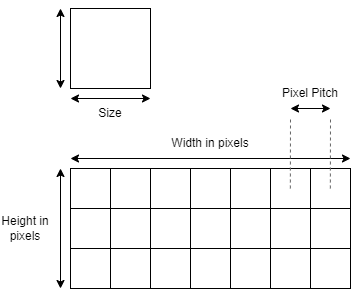

The diagram above was exported from draw.io. Its source (the exported page's mxGraphModel, read from the mxfile embedded in the PNG):
<mxGraphModel dx="488" dy="386" grid="1" gridSize="10" guides="1" tooltips="1" connect="1" arrows="1" fold="1" page="1" pageScale="1" pageWidth="827" pageHeight="1169" math="0" shadow="0">
  <root>
    <mxCell id="0" />
    <mxCell id="1" parent="0" />
    <mxCell id="2" value="" style="whiteSpace=wrap;html=1;" parent="1" vertex="1">
      <mxGeometry x="160" y="160" width="80" height="80" as="geometry" />
    </mxCell>
    <mxCell id="3" value="" style="endArrow=classic;startArrow=classic;html=1;" parent="1" edge="1">
      <mxGeometry width="50" height="50" relative="1" as="geometry">
        <mxPoint x="160" y="250" as="sourcePoint" />
        <mxPoint x="240" y="250" as="targetPoint" />
      </mxGeometry>
    </mxCell>
    <mxCell id="4" value="Size" style="text;html=1;strokeColor=none;fillColor=none;align=center;verticalAlign=middle;whiteSpace=wrap;rounded=0;" parent="1" vertex="1">
      <mxGeometry x="170" y="250" width="60" height="30" as="geometry" />
    </mxCell>
    <mxCell id="5" value="" style="endArrow=classic;startArrow=classic;html=1;" parent="1" edge="1">
      <mxGeometry width="50" height="50" relative="1" as="geometry">
        <mxPoint x="150" y="160" as="sourcePoint" />
        <mxPoint x="150" y="240" as="targetPoint" />
      </mxGeometry>
    </mxCell>
    <mxCell id="6" value="" style="whiteSpace=wrap;html=1;" parent="1" vertex="1">
      <mxGeometry x="160" y="320" width="40" height="40" as="geometry" />
    </mxCell>
    <mxCell id="9" value="" style="whiteSpace=wrap;html=1;" parent="1" vertex="1">
      <mxGeometry x="200" y="320" width="40" height="40" as="geometry" />
    </mxCell>
    <mxCell id="10" value="" style="whiteSpace=wrap;html=1;" parent="1" vertex="1">
      <mxGeometry x="240" y="320" width="40" height="40" as="geometry" />
    </mxCell>
    <mxCell id="11" value="" style="whiteSpace=wrap;html=1;" parent="1" vertex="1">
      <mxGeometry x="280" y="320" width="40" height="40" as="geometry" />
    </mxCell>
    <mxCell id="12" value="" style="whiteSpace=wrap;html=1;" parent="1" vertex="1">
      <mxGeometry x="320" y="320" width="40" height="40" as="geometry" />
    </mxCell>
    <mxCell id="13" value="" style="whiteSpace=wrap;html=1;" parent="1" vertex="1">
      <mxGeometry x="360" y="320" width="40" height="40" as="geometry" />
    </mxCell>
    <mxCell id="14" value="" style="whiteSpace=wrap;html=1;" parent="1" vertex="1">
      <mxGeometry x="400" y="320" width="40" height="40" as="geometry" />
    </mxCell>
    <mxCell id="15" value="" style="whiteSpace=wrap;html=1;" parent="1" vertex="1">
      <mxGeometry x="160" y="360" width="40" height="40" as="geometry" />
    </mxCell>
    <mxCell id="16" value="" style="whiteSpace=wrap;html=1;" parent="1" vertex="1">
      <mxGeometry x="200" y="360" width="40" height="40" as="geometry" />
    </mxCell>
    <mxCell id="17" value="" style="whiteSpace=wrap;html=1;" parent="1" vertex="1">
      <mxGeometry x="240" y="360" width="40" height="40" as="geometry" />
    </mxCell>
    <mxCell id="18" value="" style="whiteSpace=wrap;html=1;" parent="1" vertex="1">
      <mxGeometry x="280" y="360" width="40" height="40" as="geometry" />
    </mxCell>
    <mxCell id="19" value="" style="whiteSpace=wrap;html=1;" parent="1" vertex="1">
      <mxGeometry x="320" y="360" width="40" height="40" as="geometry" />
    </mxCell>
    <mxCell id="20" value="" style="whiteSpace=wrap;html=1;" parent="1" vertex="1">
      <mxGeometry x="360" y="360" width="40" height="40" as="geometry" />
    </mxCell>
    <mxCell id="21" value="" style="whiteSpace=wrap;html=1;" parent="1" vertex="1">
      <mxGeometry x="400" y="360" width="40" height="40" as="geometry" />
    </mxCell>
    <mxCell id="22" value="" style="whiteSpace=wrap;html=1;" parent="1" vertex="1">
      <mxGeometry x="160" y="400" width="40" height="40" as="geometry" />
    </mxCell>
    <mxCell id="23" value="" style="whiteSpace=wrap;html=1;" parent="1" vertex="1">
      <mxGeometry x="200" y="400" width="40" height="40" as="geometry" />
    </mxCell>
    <mxCell id="24" value="" style="whiteSpace=wrap;html=1;" parent="1" vertex="1">
      <mxGeometry x="240" y="400" width="40" height="40" as="geometry" />
    </mxCell>
    <mxCell id="25" value="" style="whiteSpace=wrap;html=1;" parent="1" vertex="1">
      <mxGeometry x="280" y="400" width="40" height="40" as="geometry" />
    </mxCell>
    <mxCell id="26" value="" style="whiteSpace=wrap;html=1;" parent="1" vertex="1">
      <mxGeometry x="320" y="400" width="40" height="40" as="geometry" />
    </mxCell>
    <mxCell id="27" value="" style="whiteSpace=wrap;html=1;" parent="1" vertex="1">
      <mxGeometry x="360" y="400" width="40" height="40" as="geometry" />
    </mxCell>
    <mxCell id="28" value="" style="whiteSpace=wrap;html=1;" parent="1" vertex="1">
      <mxGeometry x="400" y="400" width="40" height="40" as="geometry" />
    </mxCell>
    <mxCell id="29" value="" style="endArrow=classic;startArrow=classic;html=1;" parent="1" edge="1">
      <mxGeometry width="50" height="50" relative="1" as="geometry">
        <mxPoint x="160" y="310" as="sourcePoint" />
        <mxPoint x="440" y="310" as="targetPoint" />
      </mxGeometry>
    </mxCell>
    <mxCell id="30" value="Width in pixels" style="text;html=1;strokeColor=none;fillColor=none;align=center;verticalAlign=middle;whiteSpace=wrap;rounded=0;" parent="1" vertex="1">
      <mxGeometry x="255" y="280" width="90" height="30" as="geometry" />
    </mxCell>
    <mxCell id="31" value="Height in pixels" style="text;html=1;strokeColor=none;fillColor=none;align=center;verticalAlign=middle;whiteSpace=wrap;rounded=0;" parent="1" vertex="1">
      <mxGeometry x="90" y="365" width="50" height="30" as="geometry" />
    </mxCell>
    <mxCell id="32" value="" style="endArrow=classic;startArrow=classic;html=1;" parent="1" edge="1">
      <mxGeometry width="50" height="50" relative="1" as="geometry">
        <mxPoint x="150" y="320" as="sourcePoint" />
        <mxPoint x="150" y="440" as="targetPoint" />
      </mxGeometry>
    </mxCell>
    <mxCell id="33" value="" style="endArrow=none;dashed=1;html=1;strokeWidth=1;fillColor=#f5f5f5;strokeColor=#666666;" edge="1" parent="1">
      <mxGeometry width="50" height="50" relative="1" as="geometry">
        <mxPoint x="379.85" y="340" as="sourcePoint" />
        <mxPoint x="380" y="270" as="targetPoint" />
      </mxGeometry>
    </mxCell>
    <mxCell id="34" value="" style="endArrow=none;dashed=1;html=1;strokeWidth=1;fillColor=#f5f5f5;strokeColor=#666666;" edge="1" parent="1">
      <mxGeometry width="50" height="50" relative="1" as="geometry">
        <mxPoint x="419.85000000000014" y="340" as="sourcePoint" />
        <mxPoint x="420" y="270" as="targetPoint" />
      </mxGeometry>
    </mxCell>
    <mxCell id="35" value="" style="endArrow=classic;startArrow=classic;html=1;" edge="1" parent="1">
      <mxGeometry width="50" height="50" relative="1" as="geometry">
        <mxPoint x="380" y="260" as="sourcePoint" />
        <mxPoint x="420" y="260" as="targetPoint" />
      </mxGeometry>
    </mxCell>
    <mxCell id="36" value="Pixel Pitch" style="text;html=1;strokeColor=none;fillColor=none;align=center;verticalAlign=middle;whiteSpace=wrap;rounded=0;" vertex="1" parent="1">
      <mxGeometry x="370" y="230" width="60" height="30" as="geometry" />
    </mxCell>
  </root>
</mxGraphModel>